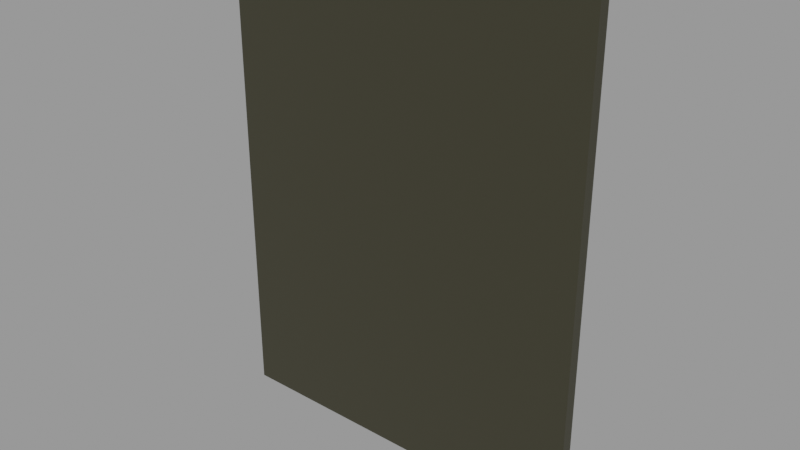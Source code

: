 # Source: book.blend  (saved by Blender 3.4.6; exported with 4.5.12 LTS)
import bpy
from mathutils import Matrix  # noqa: F401  (used for matrix-valued properties, if any)

bpy.ops.wm.read_factory_settings(use_empty=True)
scene = bpy.context.scene
scene.name = 'Scene'

# ---- collections
col_collection = bpy.data.collections.new('Collection'); scene.collection.children.link(col_collection)

# ---- materials (node trees are filled in below, after node groups)
mat_book_002 = bpy.data.materials.new('Book.002')
mat_book_002.use_transparent_shadow = False

# ---- material node trees
mat_book_002.use_nodes = True; mat_book_002.node_tree.nodes.clear()
_N = mat_book_002.node_tree.nodes; _L = mat_book_002.node_tree.links
n0 = _N.new('ShaderNodeBsdfPrincipled'); n0.name = 'Principled BSDF'; n0.location = (10, 300)
n0.distribution = 'GGX'
n0.subsurface_method = 'RANDOM_WALK_SKIN'
n0.inputs[0].default_value = (0.03415, 0.03218, 0.01765, 1.0)
n0.inputs[3].default_value = 1.45
n0.inputs[27].default_value = (0.0, 0.0, 0.0, 1.0)
n0.inputs[28].default_value = 1.0
n1 = _N.new('ShaderNodeOutputMaterial'); n1.name = 'Material Output'; n1.location = (300, 300)
_L.new(n0.outputs[0], n1.inputs[0])
n1.is_active_output = True

# ---- meshes
me_cube_008 = bpy.data.meshes.new('Cube.008')
me_cube_008.from_pydata([(-1.0, -1.0, -1.0), (-1.0, -1.0, 1.0), (-1.0, 1.0, -1.0), (-1.0, 1.0, 1.0), (1.0, -1.0, -1.0), (1.0, -1.0, 1.0), (1.0, 1.0, -1.0), (1.0, 1.0, 1.0)], [], [(0, 1, 3, 2), (2, 3, 7, 6), (6, 7, 5, 4), (4, 5, 1, 0), (2, 6, 4, 0), (7, 3, 1, 5)])
_uv = me_cube_008.uv_layers.new(name='UVMap')
_uv.uv.foreach_set('vector', [0.375, 0.0, 0.625, 0.0, 0.625, 0.25, 0.375, 0.25, 0.375, 0.25, 0.625, 0.25, 0.625, 0.5, 0.375, 0.5, 0.375, 0.5, 0.625, 0.5, 0.625, 0.75, 0.375, 0.75, 0.375, 0.75, 0.625, 0.75, 0.625, 1.0, 0.375, 1.0, 0.125, 0.5, 0.375, 0.5, 0.375, 0.75, 0.125, 0.75, 0.625, 0.5, 0.875, 0.5, 0.875, 0.75, 0.625, 0.75])
me_cube_008.materials.append(mat_book_002)
me_cube_008.update()

# ---- objects
ob_cover_book = bpy.data.objects.new('Cover_book', me_cube_008)
ob_border = bpy.data.objects.new('Border', None)

# ---- transforms, parenting, visibility, modifiers, constraints
ob_cover_book.location = (0.0, 0.0, 0.0)
ob_cover_book.scale = (16.25, 0.5, 21.0)
ob_border.location = (-0.3208, -2.304, -1.73)
ob_border.rotation_euler = (1.571, -0.0, -0.0)
ob_border.scale = (6.9, 6.9, 1.0)
ob_border.empty_display_type = 'IMAGE'
ob_border.empty_display_size = 6.006
ob_border.empty_image_offset = (-0.4527, -0.4584)
ob_border.use_empty_image_alpha = True
ob_border.color = (1.0, 1.0, 1.0, 0.87)

# ---- collection membership
col_collection.objects.link(ob_cover_book)
col_collection.objects.link(ob_border)

# ---- scene / render settings (as saved in the file)
scene.frame_start = 1; scene.frame_end = 250; scene.frame_set(2)
scene.render.engine = 'BLENDER_EEVEE_NEXT'
scene.cycles.sampling_pattern = 'TABULATED_SOBOL'
scene.cycles.use_light_tree = False
scene.view_settings.view_transform = 'Filmic'
scene.unit_settings.scale_length = 0.01
bpy.context.view_layer.update()

# ---- added for rendering (the .blend has no active camera and no usable light): camera, sun + grey world if the file has none
cam_auto = bpy.data.cameras.new('AutoCamera')
cam_auto.lens = 50.0
cam_auto.sensor_width = 36.0
cam_auto.clip_end = 1000.0
ob_auto_camera = bpy.data.objects.new('AutoCamera', cam_auto)
scene.collection.objects.link(ob_auto_camera)
ob_auto_camera.location = (49.1437, -58.9725, 39.315)
ob_auto_camera.rotation_euler = (1.09748, -7.21219e-08, 0.694738)
scene.camera = ob_auto_camera
light_auto_sun = bpy.data.lights.new('AutoSun', 'SUN')
light_auto_sun.energy = 3.0
light_auto_sun.angle = 0.0523599
ob_auto_sun = bpy.data.objects.new('AutoSun', light_auto_sun)
scene.collection.objects.link(ob_auto_sun)
ob_auto_sun.rotation_euler = (0.872665, 0.174533, 0.523599)
if scene.world is None:
    world_auto = bpy.data.worlds.new('AutoWorld')
    world_auto.color = (0.3, 0.3, 0.3)
    scene.world = world_auto
bpy.context.view_layer.update()
